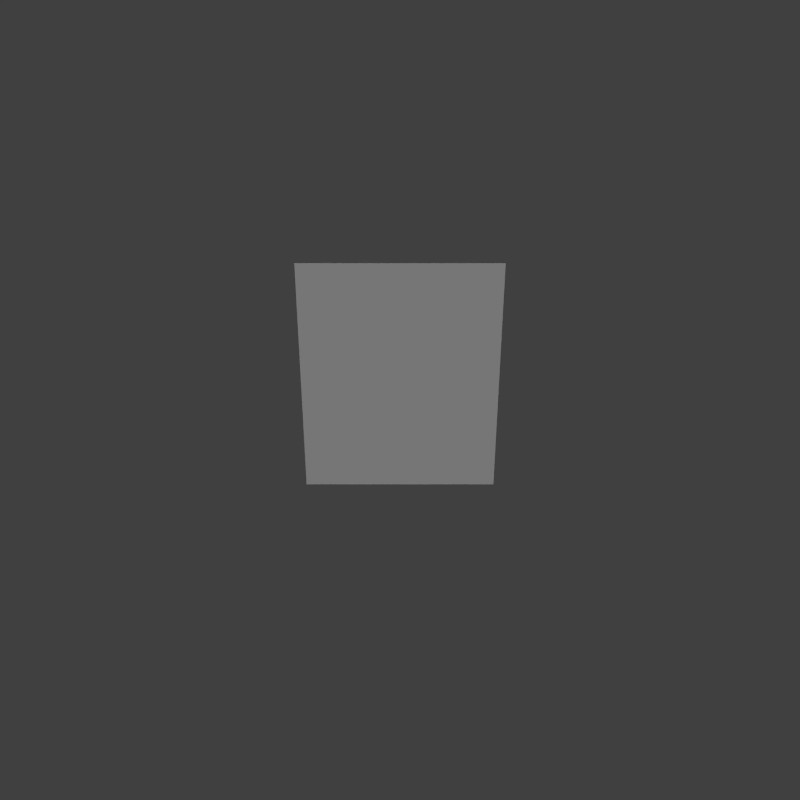 # Source: mdl_pileBorder.blend  (saved by Blender 2.64.0; exported with 4.5.12 LTS)
import bpy
from mathutils import Matrix  # noqa: F401  (used for matrix-valued properties, if any)

bpy.ops.wm.read_factory_settings(use_empty=True)
scene = bpy.context.scene
scene.name = 'Scene'

# ---- collections
col_collection_1 = bpy.data.collections.new('Collection 1'); scene.collection.children.link(col_collection_1)

# ---- materials (node trees are filled in below, after node groups)
mat_material = bpy.data.materials.new('Material')
mat_material.alpha_threshold = 0.0
mat_material.use_transparent_shadow = False
mat_material.roughness = 0.5
mat_material.line_color = (0.0, 0.0, 0.0, 1.0)

# ---- material node trees

# ---- world
world_world = bpy.data.worlds.new('World'); scene.world = world_world
world_world.color = (0.05088, 0.05088, 0.05088)
world_world.use_sun_shadow = False
world_world.sun_shadow_jitter_overblur = 0.0
world_world.cycles.sampling_method = 'MANUAL'
world_world.cycles.sample_map_resolution = 256

# ---- cameras
cam_camera = bpy.data.cameras.new('Camera')
cam_camera.clip_end = 100.0
cam_camera.lens = 35.0
cam_camera.sensor_width = 32.0
cam_camera.sensor_height = 18.0
cam_camera.ortho_scale = 7.314
cam_camera.dof.focus_distance = 0.0
cam_camera.dof.aperture_fstop = 128.0

# ---- lights
light_sun = bpy.data.lights.new('Sun', 'SUN')
light_sun.transmission_factor = 0.0
light_sun.angle = 1.571
light_sun.energy = 1.0
light_sun.shadow_buffer_clip_start = 0.5
light_sun.shadow_soft_size = 1.0
light_sun.shadow_cascade_max_distance = 1000.0
light_sun.cycles.use_multiple_importance_sampling = False
light_lamp = bpy.data.lights.new('Lamp', 'POINT')
light_lamp.transmission_factor = 0.0
light_lamp.cutoff_distance = 30.0
light_lamp.energy = 100.0
light_lamp.shadow_buffer_clip_start = 1.001
light_lamp.shadow_soft_size = 1.0
light_lamp.shadow_maximum_resolution = 0.006
light_lamp.use_absolute_resolution = True
light_lamp.cycles.use_multiple_importance_sampling = False

# ---- meshes
me_cube = bpy.data.meshes.new('Cube')
me_cube.from_pydata([(0.815, -5.96e-08, -1.0), (-0.815, -5.96e-08, -1.0), (0.815, 5.96e-08, 1.0), (-0.815, 5.96e-08, 1.0)], [], [(2, 3, 1, 0)])
_uv = me_cube.uv_layers.new(name='UV coord')
_uv.uv.foreach_set('vector', [0.0, 0.0, 1.0, 0.0, 1.0, 1.0, 0.0, 1.0])
me_cube.materials.append(mat_material)
me_cube.use_remesh_preserve_volume = False
me_cube.use_remesh_preserve_attributes = False
me_cube.use_mirror_vertex_groups = False
me_cube.update()

# ---- objects
ob_sun = bpy.data.objects.new('Sun', light_sun)
ob_cube = bpy.data.objects.new('Cube', me_cube)
ob_lamp = bpy.data.objects.new('Lamp', light_lamp)
ob_camera = bpy.data.objects.new('Camera', cam_camera)

# ---- transforms, parenting, visibility, modifiers, constraints
ob_sun.location = (0.0, -10.36, 15.48)
ob_sun.rotation_euler = (0.5727, 1.203e-16, 3.542e-17)
ob_sun.lineart.crease_threshold = 0.0
ob_cube.location = (0.0, 0.0, 0.0)
ob_cube.lock_rotations_4d = False
ob_cube.empty_display_type = 'ARROWS'
ob_cube.lineart.crease_threshold = 0.0
ob_lamp.location = (4.076, 1.005, 5.904)
ob_lamp.rotation_euler = (0.6503, 0.05522, 1.866)
ob_lamp.lock_rotations_4d = False
ob_lamp.empty_display_type = 'ARROWS'
ob_lamp.color = (0.0, 0.0, 0.0, 0.0)
ob_lamp.lineart.crease_threshold = 0.0
ob_camera.location = (0.0, -6.508, 3.061)
ob_camera.rotation_euler = (1.109, 0.0, 0.0)
ob_camera.lock_rotations_4d = False
ob_camera.empty_display_type = 'ARROWS'
ob_camera.color = (0.0, 0.0, 0.0, 0.0)
ob_camera.display_type = 'WIRE'
ob_camera.lineart.crease_threshold = 0.0

# ---- collection membership
col_collection_1.objects.link(ob_sun)
col_collection_1.objects.link(ob_cube)
col_collection_1.objects.link(ob_lamp)
col_collection_1.objects.link(ob_camera)

# ---- scene / render settings (as saved in the file)
scene.camera = ob_camera
scene.frame_start = 1; scene.frame_end = 250; scene.frame_set(1)
scene.render.engine = 'BLENDER_EEVEE_NEXT'
scene.render.image_settings.compression = 90
scene.render.resolution_x = 1024
scene.render.resolution_y = 1024
scene.render.resolution_percentage = 50
scene.render.dither_intensity = 0.0
scene.render.bake_margin = 2
scene.render.bake_bias = 0.0
scene.cycles.use_denoising = False
scene.cycles.samples = 10
scene.cycles.sampling_pattern = 'TABULATED_SOBOL'
scene.cycles.light_sampling_threshold = 0.0
scene.cycles.use_adaptive_sampling = False
scene.cycles.use_light_tree = False
scene.cycles.blur_glossy = 0.0
scene.cycles.volume_bounces = 1
scene.cycles.pixel_filter_type = 'GAUSSIAN'
scene.cycles.sample_clamp_indirect = 0.0
scene.view_settings.view_transform = 'Standard'
bpy.context.view_layer.update()
